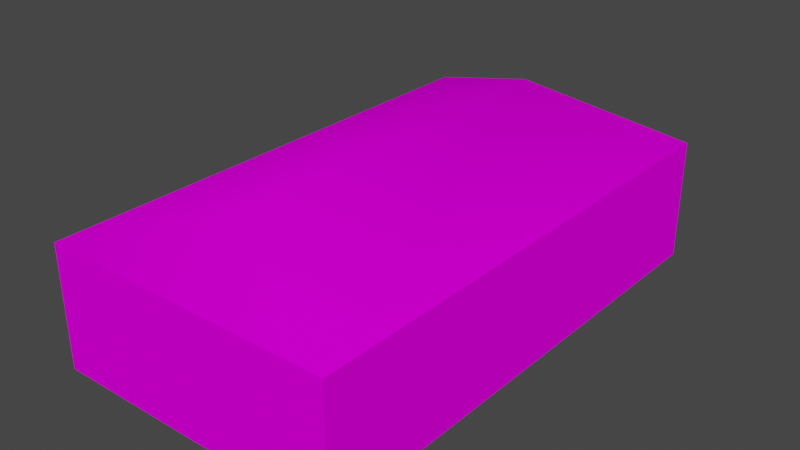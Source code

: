 # Source: object.blend  (saved by Blender 2.82.7; exported with 4.5.12 LTS)
import bpy
from mathutils import Matrix  # noqa: F401  (used for matrix-valued properties, if any)

bpy.ops.wm.read_factory_settings(use_empty=True)
scene = bpy.context.scene
scene.name = 'Scene'

# ---- collections
col_collection = bpy.data.collections.new('Collection'); scene.collection.children.link(col_collection)

# ---- images (referenced by path relative to the original .blend; pixels are not part of the script)
import os
ASSET_DIR = os.environ.get("B2B_ASSET_DIR", "")  # directory of the original .blend (textures are referenced by path, not embedded)
HERE = os.path.dirname(os.path.abspath(__file__))  # packed textures are extracted next to this script under _unpacked/

def load_image(name, relpath, width, height, colorspace="sRGB"):
    """Load a texture the original file referenced (path relative to the .blend, or extracted next to this script)."""
    p = next((c for c in (os.path.join(HERE, relpath), os.path.join(ASSET_DIR, relpath)) if relpath and os.path.exists(c)), "")
    if p:
        img = bpy.data.images.load(p, check_existing=True)
        img.name = name
    else:  # same state as the original file: an image datablock whose file is absent (Cycles renders it pink)
        img = bpy.data.images.new(name, width, height)
        img.source = "FILE"
        img.filepath = "//" + (relpath or name)
    img.colorspace_settings.name = colorspace
    return img
img_kbkvmeteodark_png = load_image('KBKVmeteodark.png', 'KBKVmeteodark.png', 1024, 1024, 'sRGB')

# ---- materials (node trees are filled in below, after node groups)
mat_default_013 = bpy.data.materials.new('Default.013')
mat_default_013.use_transparent_shadow = False
mat_default_013.diffuse_color = (1.0, 1.0, 1.0, 1.0)
mat_default_013.roughness = 0.0
mat_default_013.specular_intensity = 0.0

# ---- node groups
ng_auto_smooth = bpy.data.node_groups.new('Auto Smooth', 'GeometryNodeTree')
_s = ng_auto_smooth.interface.new_socket(name='Geometry', in_out='OUTPUT', socket_type='NodeSocketGeometry')
_s = ng_auto_smooth.interface.new_socket(name='Geometry', in_out='INPUT', socket_type='NodeSocketGeometry')
_s = ng_auto_smooth.interface.new_socket(name='Angle', in_out='INPUT', socket_type='NodeSocketFloat')
_s.subtype = 'ANGLE'
_s.min_value = 0.0
_s.max_value = 3.142
ng_auto_smooth.is_modifier = True
_N = ng_auto_smooth.nodes; _L = ng_auto_smooth.links
n0 = _N.new('NodeGroupOutput'); n0.name = 'Group Output'; n0.location = (480, -100)
n1 = _N.new('NodeGroupInput'); n1.name = 'Group Input'; n1.location = (-420, -300)
n2 = _N.new('NodeGroupInput'); n2.name = 'Group Input.001'; n2.location = (-60, -100)
n3 = _N.new('GeometryNodeSetShadeSmooth'); n3.name = 'Set Shade Smooth'; n3.location = (120, -100)
n3.domain = 'EDGE'
n4 = _N.new('GeometryNodeSetShadeSmooth'); n4.name = 'Set Shade Smooth.001'; n4.location = (300, -100)
n5 = _N.new('GeometryNodeInputMeshEdgeAngle'); n5.name = 'Edge Angle'; n5.location = (-420, -220)
n6 = _N.new('GeometryNodeInputEdgeSmooth'); n6.name = 'Is Edge Smooth'; n6.location = (-60, -160)
n7 = _N.new('GeometryNodeInputShadeSmooth'); n7.name = 'Is Face Smooth'; n7.location = (-240, -340)
n8 = _N.new('FunctionNodeBooleanMath'); n8.name = 'Boolean Math'; n8.location = (-60, -220)
n9 = _N.new('FunctionNodeCompare'); n9.name = 'Compare'; n9.location = (-240, -180)
n9.operation = 'LESS_EQUAL'
_L.new(n5.outputs[0], n9.inputs[0])
_L.new(n4.outputs[0], n0.inputs[0])
_L.new(n1.outputs[1], n9.inputs[1])
_L.new(n9.outputs[0], n8.inputs[0])
_L.new(n7.outputs[0], n8.inputs[1])
_L.new(n2.outputs[0], n3.inputs[0])
_L.new(n6.outputs[0], n3.inputs[1])
_L.new(n3.outputs[0], n4.inputs[0])
_L.new(n8.outputs[0], n3.inputs[2])
n0.is_active_output = True

# ---- material node trees
mat_default_013.use_nodes = True; mat_default_013.node_tree.nodes.clear()
_N = mat_default_013.node_tree.nodes; _L = mat_default_013.node_tree.links
n0 = _N.new('ShaderNodeOutputMaterial'); n0.name = 'Material Output'; n0.location = (300, 300)
n1 = _N.new('ShaderNodeBsdfPrincipled'); n1.name = 'Principled BSDF'; n1.location = (10, 300)
n1.distribution = 'GGX'
n1.subsurface_method = 'BURLEY'
n1.inputs[3].default_value = 1.45
n1.inputs[13].default_value = 0.0
n1.inputs[27].default_value = (0.0, 0.0, 0.0, 1.0)
n1.inputs[28].default_value = 1.0
n2 = _N.new('ShaderNodeTexImage'); n2.name = 'Image Texture'; n2.location = (0, 0)
n2.image = img_kbkvmeteodark_png
_L.new(n1.outputs[0], n0.inputs[0])
_L.new(n2.outputs[0], n1.inputs[0])
n0.is_active_output = True

# ---- world
world_world = bpy.data.worlds.new('World'); scene.world = world_world
world_world.use_nodes = True; world_world.node_tree.nodes.clear()
_N = world_world.node_tree.nodes; _L = world_world.node_tree.links
n0 = _N.new('ShaderNodeOutputWorld'); n0.name = 'World Output'; n0.location = (300, 300)
n1 = _N.new('ShaderNodeBackground'); n1.name = 'Background'; n1.location = (10, 300)
n1.inputs[0].default_value = (0.05088, 0.05088, 0.05088, 1.0)
_L.new(n1.outputs[0], n0.inputs[0])
n0.is_active_output = True
world_world.color = (0.05088, 0.05088, 0.05088)
world_world.use_sun_shadow = False
world_world.sun_shadow_jitter_overblur = 0.0

# ---- meshes
me_poly_os_0_012 = bpy.data.meshes.new('poly_os=0.012')
me_poly_os_0_012.from_pydata([(-4.12, 1.02, -7.13), (0.0, 2.38, -5.348), (0.0, 2.38, 5.347), (-4.12, 1.02, 7.13), (4.12, -2.38, 7.13), (4.12, 1.02, -7.13), (4.12, 1.02, 7.13), (-4.12, -2.38, 7.13), (4.12, -2.38, -7.13), (-4.12, -2.38, -7.13), (-4.12, -2.38, -5.804), (-4.12, -2.38, -4.11), (-4.12, -0.7233, -5.804), (-4.12, -0.7233, -4.11)], [], [(7, 4, 6, 3), (1, 2, 6, 5), (2, 1, 0, 3), (7, 3, 0, 9, 10, 12, 13, 11), (9, 0, 5, 8), (2, 3, 6), (6, 4, 8, 5), (5, 0, 1), (11, 13, 12, 10)])
me_poly_os_0_012.polygons.foreach_set('use_smooth', [True] * 9)
_uv = me_poly_os_0_012.uv_layers.new(name='UVMap')
_uv.uv.foreach_set('vector', [0.09049, 0.6244, 0.6159, 0.6244, 0.6159, 0.8451, 0.09049, 0.8451, 1.071, 0.0049, 1.619, 0.0049, 1.71, 0.2271, 0.9798, 0.2271, 1.619, 0.2317, 1.072, 0.2317, 0.9803, 0.0095, 1.711, 0.0095, 1.018, 0.366, 1.018, 0.5872, 0.01795, 0.5872, 0.01795, 0.366, 0.1109, 0.366, 0.1109, 0.4822, 0.2297, 0.4822, 0.2297, 0.366, 0.6159, 0.6244, 0.6159, 0.8451, 0.09049, 0.8451, 0.09049, 0.6244, 0.724, 0.0761, 1.008, 0.2356, 0.4357, 0.2282, 0.0162, 0.8448, 0.0162, 0.6199, 0.9678, 0.6199, 0.9678, 0.8448, 0.9187, 0.2336, 0.6052, 0.2321, 0.7623, 0.1475, 0.1214, 0.2455, 0.1214, 0.3616, 0.002637, 0.3616, 0.002637, 0.2455])
me_poly_os_0_012.materials.append(mat_default_013)
me_poly_os_0_012.use_remesh_fix_poles = True
me_poly_os_0_012.use_remesh_preserve_attributes = False
me_poly_os_0_012.use_mirror_vertex_groups = False
me_poly_os_0_012.update()

# ---- objects
ob_kbkvmeteo_obj = bpy.data.objects.new('KBKVmeteo.obj', None)
ob_default_lod = bpy.data.objects.new('Default LOD', None)
ob_poly_os_0_hard__blend_yes = bpy.data.objects.new('POLY_OS=0 HARD= BLEND=yes', me_poly_os_0_012)

# ---- transforms, parenting, visibility, modifiers, constraints
ob_kbkvmeteo_obj.location = (0.0, 0.0, 0.0)
ob_kbkvmeteo_obj.rotation_euler = (1.571, -0.0, 0.0)
ob_kbkvmeteo_obj.empty_display_size = 0.01
ob_kbkvmeteo_obj.lineart.crease_threshold = 0.0
ob_default_lod.parent = ob_kbkvmeteo_obj
ob_default_lod.location = (0.0, 0.0, 0.0)
ob_default_lod.empty_display_size = 0.01
ob_default_lod.lineart.crease_threshold = 0.0
ob_poly_os_0_hard__blend_yes.parent = ob_default_lod
ob_poly_os_0_hard__blend_yes.location = (0.0, 2.38, 0.0)
ob_poly_os_0_hard__blend_yes.show_transparent = True
ob_poly_os_0_hard__blend_yes.lineart.crease_threshold = 0.0
_m = ob_poly_os_0_hard__blend_yes.modifiers.new('Auto Smooth', 'NODES')
_m.node_group = ng_auto_smooth
_gi = [s.identifier for s in ng_auto_smooth.interface.items_tree if s.item_type == 'SOCKET' and s.in_out == 'INPUT']
_m[_gi[1]] = 0.7854  # Angle

# ---- collection membership
col_collection.objects.link(ob_kbkvmeteo_obj)
col_collection.objects.link(ob_default_lod)
col_collection.objects.link(ob_poly_os_0_hard__blend_yes)

# ---- scene / render settings (as saved in the file)
scene.frame_start = 1; scene.frame_end = 250; scene.frame_set(108)
scene.render.engine = 'BLENDER_EEVEE_NEXT'
scene.cycles.use_denoising = False
scene.cycles.samples = 128
scene.cycles.sampling_pattern = 'TABULATED_SOBOL'
scene.cycles.use_adaptive_sampling = False
scene.cycles.use_light_tree = False
scene.view_settings.view_transform = 'Filmic'
bpy.context.view_layer.update()

# ---- added for rendering (the .blend has no active camera and no usable light): camera, sun
cam_auto = bpy.data.cameras.new('AutoCamera')
cam_auto.lens = 50.0
cam_auto.sensor_width = 36.0
cam_auto.clip_end = 1000.0
ob_auto_camera = bpy.data.objects.new('AutoCamera', cam_auto)
scene.collection.objects.link(ob_auto_camera)
ob_auto_camera.location = (15.8617, -19.034, 15.0693)
ob_auto_camera.rotation_euler = (1.09748, -7.21219e-08, 0.694738)
scene.camera = ob_auto_camera
light_auto_sun = bpy.data.lights.new('AutoSun', 'SUN')
light_auto_sun.energy = 3.0
light_auto_sun.angle = 0.0523599
ob_auto_sun = bpy.data.objects.new('AutoSun', light_auto_sun)
scene.collection.objects.link(ob_auto_sun)
ob_auto_sun.rotation_euler = (0.872665, 0.174533, 0.523599)
bpy.context.view_layer.update()
